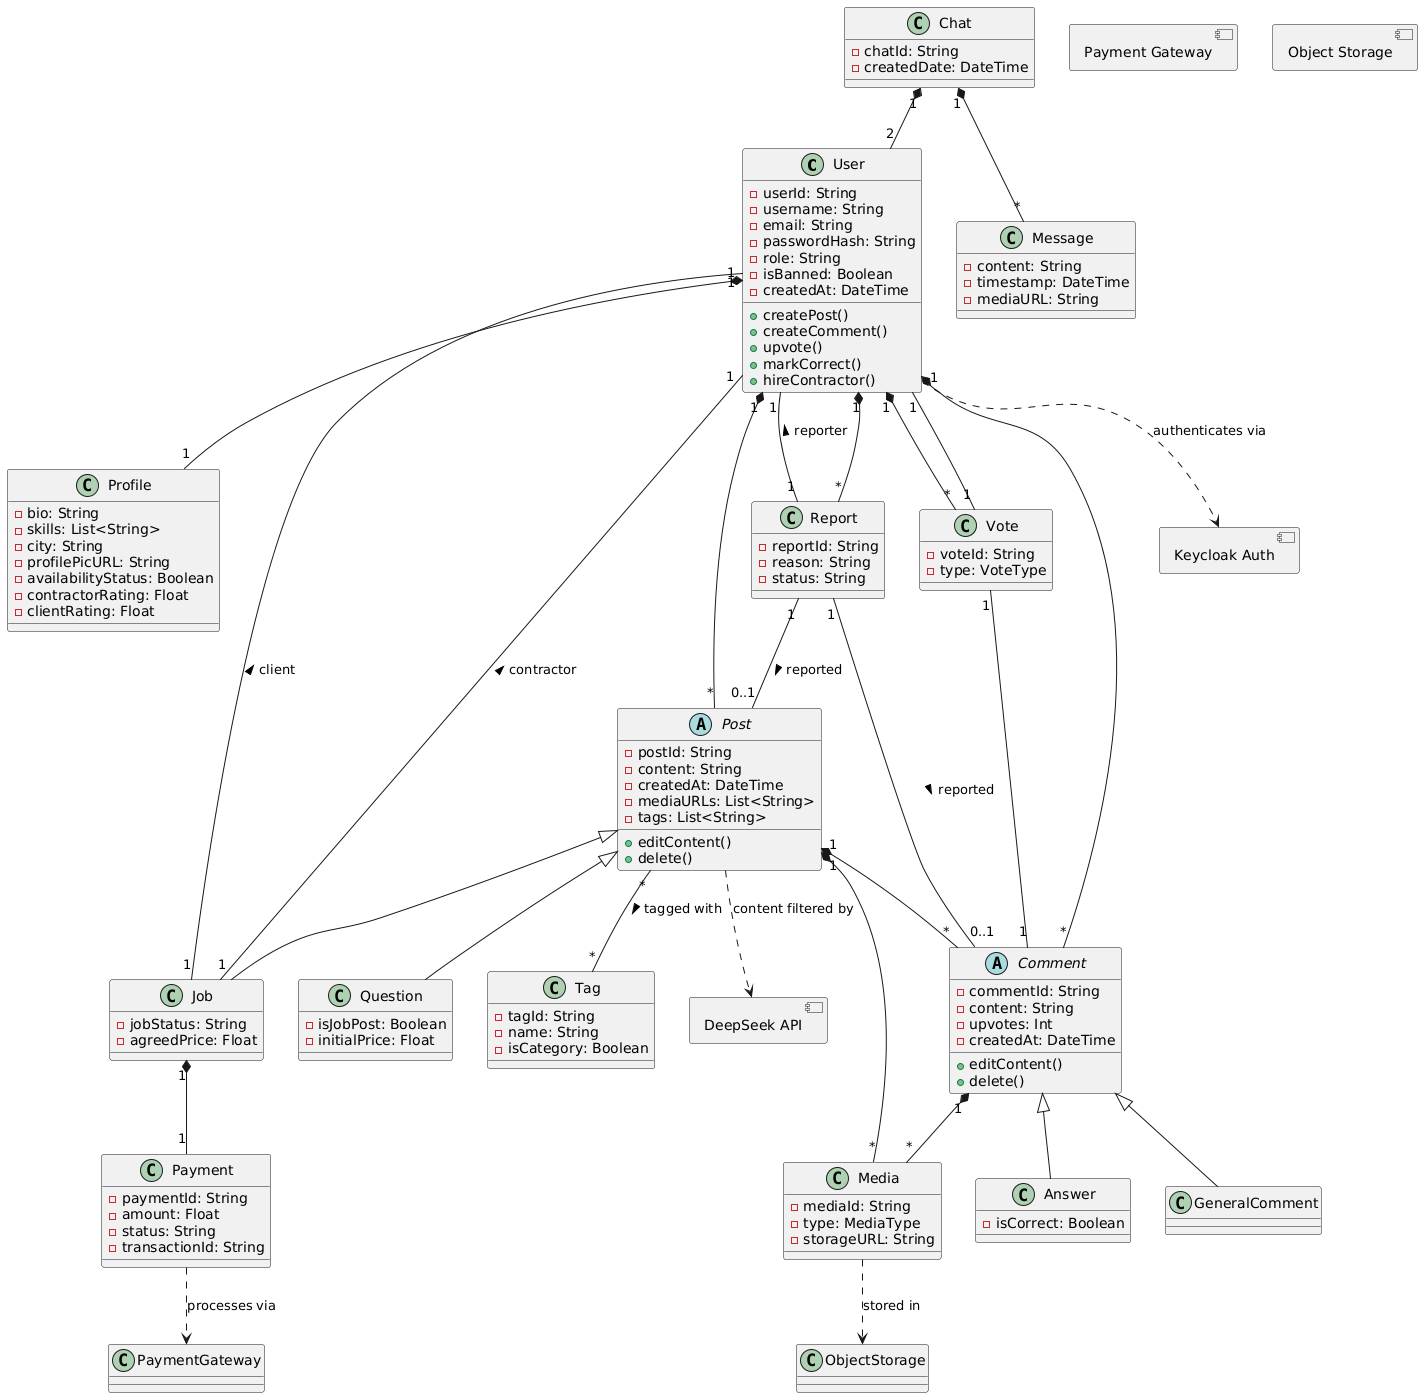

The diagram above was rendered by PlantUML. Its source (embedded in the PNG):
@startuml
allow_mixing

class User {
  - userId: String
  - username: String
  - email: String
  - passwordHash: String
  - role: String
  - isBanned: Boolean
  - createdAt: DateTime
  + createPost()
  + createComment()
  + upvote()
  + markCorrect()
  + hireContractor()
}

class Profile {
  - bio: String
  - skills: List<String>
  - city: String
  - profilePicURL: String
  - availabilityStatus: Boolean
  - contractorRating: Float
  - clientRating: Float
}

abstract class Post {
  - postId: String
  - content: String
  - createdAt: DateTime
  - mediaURLs: List<String>
  - tags: List<String>
  + editContent()
  + delete()
}

class Question {
  - isJobPost: Boolean
  - initialPrice: Float
}

class Job {
  - jobStatus: String
  - agreedPrice: Float
}

abstract class Comment {
  - commentId: String
  - content: String
  - upvotes: Int
  - createdAt: DateTime
  + editContent()
  + delete()
}

class Answer {
  - isCorrect: Boolean
}

class GeneralComment

class Vote {
  - voteId: String
  - type: VoteType
}

class Chat {
  - chatId: String
  - createdDate: DateTime
}

class Message {
  - content: String
  - timestamp: DateTime
  - mediaURL: String
}

class Payment {
  - paymentId: String
  - amount: Float
  - status: String
  - transactionId: String
}

class Report {
  - reportId: String
  - reason: String
  - status: String
}

class Media {
  - mediaId: String
  - type: MediaType
  - storageURL: String
}

class Tag {
  - tagId: String
  - name: String
  - isCategory: Boolean
}

' Relationships
User "1" *-- "1" Profile
User "1" *-- "*" Post
User "1" *-- "*" Comment
User "1" *-- "*" Vote
User "1" *-- "*" Report

Post <|-- Question
Post <|-- Job
Post "1" *-- "*" Comment
Post "1" *-- "*" Media
Post "*" -- "*" Tag : tagged with >

Comment <|-- Answer
Comment <|-- GeneralComment
Comment "1" *-- "*" Media

Job "1" *-- "1" Payment
Job "1" -- "1" User : client >
Job "1" -- "1" User : contractor >

Chat "1" *-- "2" User
Chat "1" *-- "*" Message

Vote "1" -- "1" User
Vote "1" -- "1" Comment

Report "1" -- "1" User : reporter >
Report "1" -- "0..1" Post : reported >
Report "1" -- "0..1" Comment : reported >

' External Components
component [Keycloak Auth] as AuthService
component [DeepSeek API] as ContentFilter
component [Payment Gateway]
component [Object Storage]

User ..> AuthService : authenticates via
Post ..> ContentFilter : content filtered by
Payment ..> PaymentGateway : processes via
Media ..> ObjectStorage : stored in
@enduml